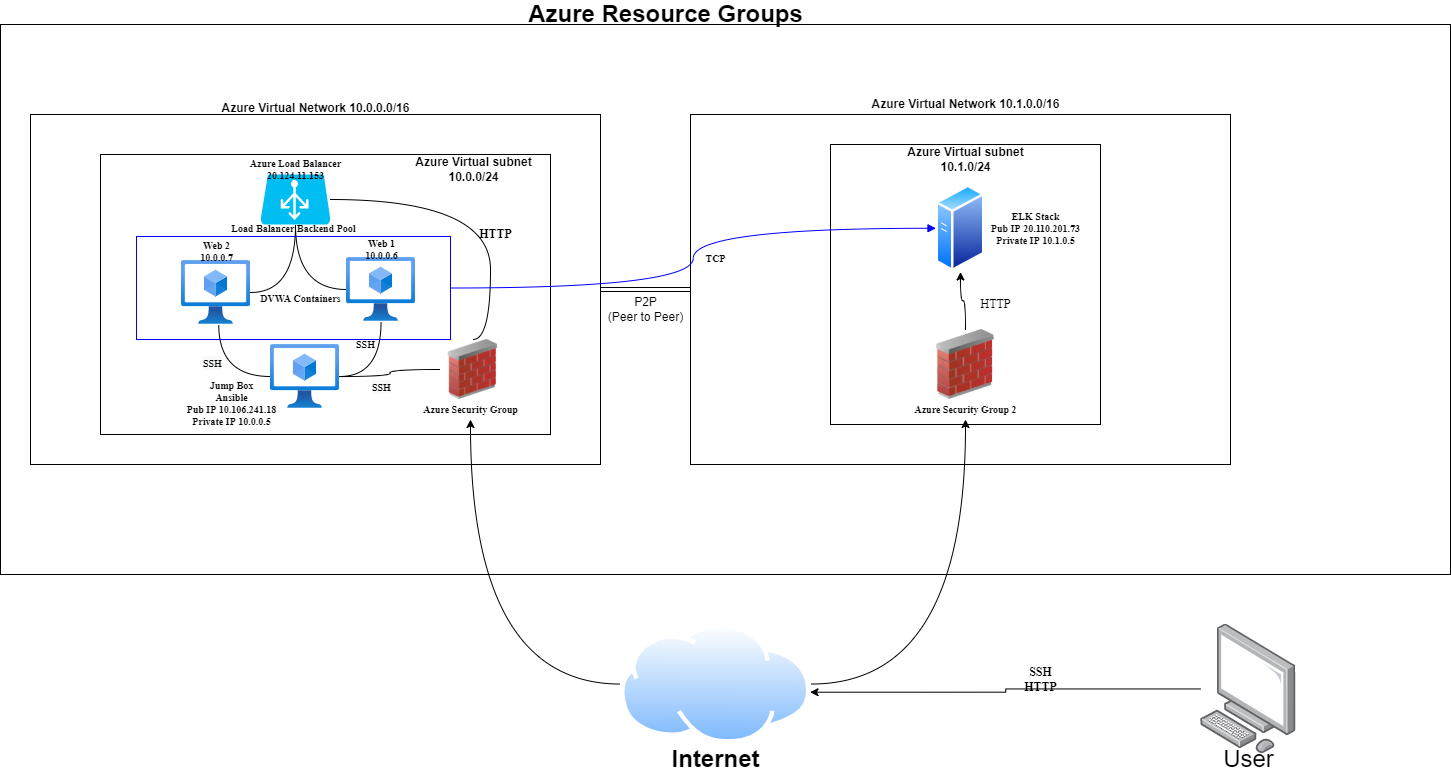

The diagram above was exported from draw.io. Its source (the exported page's mxGraphModel, read from the mxfile embedded in the PNG):
<mxGraphModel dx="1580" dy="783" grid="1" gridSize="10" guides="1" tooltips="1" connect="1" arrows="1" fold="1" page="1" pageScale="1" pageWidth="1169" pageHeight="827" math="0" shadow="0">
  <root>
    <mxCell id="0" />
    <mxCell id="1" parent="0" />
    <mxCell id="dhKVa35Grdqattj7HAkM-1" value="" style="whiteSpace=wrap;html=1;fillColor=none;align=center;" vertex="1" parent="1">
      <mxGeometry x="60" y="50" width="1450" height="550" as="geometry" />
    </mxCell>
    <mxCell id="dhKVa35Grdqattj7HAkM-13" value="" style="whiteSpace=wrap;html=1;fillColor=none;align=center;" vertex="1" parent="1">
      <mxGeometry x="90" y="140" width="570" height="350" as="geometry" />
    </mxCell>
    <mxCell id="dhKVa35Grdqattj7HAkM-2" value="&lt;b&gt;&lt;font style=&quot;font-size: 24px&quot;&gt;Azure Resource Groups&lt;/font&gt;&lt;/b&gt;" style="text;html=1;align=center;verticalAlign=middle;resizable=0;points=[];autosize=1;strokeColor=none;fillColor=none;" vertex="1" parent="1">
      <mxGeometry x="580" y="30" width="290" height="20" as="geometry" />
    </mxCell>
    <mxCell id="dhKVa35Grdqattj7HAkM-54" style="edgeStyle=orthogonalEdgeStyle;curved=1;rounded=0;orthogonalLoop=1;jettySize=auto;html=1;fontFamily=Times New Roman;fontSize=12;fontColor=#000000;startArrow=none;startFill=0;endArrow=classic;endFill=1;strokeColor=#000000;" edge="1" parent="1" source="dhKVa35Grdqattj7HAkM-3" target="dhKVa35Grdqattj7HAkM-46">
      <mxGeometry relative="1" as="geometry" />
    </mxCell>
    <mxCell id="dhKVa35Grdqattj7HAkM-55" style="edgeStyle=orthogonalEdgeStyle;curved=1;rounded=0;orthogonalLoop=1;jettySize=auto;html=1;fontFamily=Times New Roman;fontSize=12;fontColor=#000000;startArrow=none;startFill=0;endArrow=classic;endFill=1;strokeColor=#000000;" edge="1" parent="1" source="dhKVa35Grdqattj7HAkM-3" target="dhKVa35Grdqattj7HAkM-45">
      <mxGeometry relative="1" as="geometry" />
    </mxCell>
    <mxCell id="dhKVa35Grdqattj7HAkM-3" value="" style="aspect=fixed;perimeter=ellipsePerimeter;html=1;align=center;shadow=0;dashed=0;spacingTop=3;image;image=img/lib/active_directory/internet_cloud.svg;fillColor=none;" vertex="1" parent="1">
      <mxGeometry x="680" y="649.56" width="190.48" height="120" as="geometry" />
    </mxCell>
    <mxCell id="dhKVa35Grdqattj7HAkM-4" value="&lt;b&gt;&lt;font style=&quot;font-size: 24px&quot;&gt;Internet&lt;/font&gt;&lt;/b&gt;" style="text;html=1;align=center;verticalAlign=middle;resizable=0;points=[];autosize=1;strokeColor=none;fillColor=none;" vertex="1" parent="1">
      <mxGeometry x="725.24" y="774.56" width="100" height="20" as="geometry" />
    </mxCell>
    <mxCell id="dhKVa35Grdqattj7HAkM-22" style="edgeStyle=orthogonalEdgeStyle;rounded=0;orthogonalLoop=1;jettySize=auto;html=1;entryX=0.995;entryY=0.568;entryDx=0;entryDy=0;entryPerimeter=0;fontSize=12;" edge="1" parent="1" source="dhKVa35Grdqattj7HAkM-5" target="dhKVa35Grdqattj7HAkM-3">
      <mxGeometry relative="1" as="geometry" />
    </mxCell>
    <mxCell id="dhKVa35Grdqattj7HAkM-5" value="" style="points=[];aspect=fixed;html=1;align=center;shadow=0;dashed=0;image;image=img/lib/allied_telesis/computer_and_terminals/Personal_Computer.svg;fontSize=24;fillColor=none;" vertex="1" parent="1">
      <mxGeometry x="1260" y="649.56" width="95.6" height="129.56" as="geometry" />
    </mxCell>
    <mxCell id="dhKVa35Grdqattj7HAkM-6" value="User" style="text;html=1;align=center;verticalAlign=middle;resizable=0;points=[];autosize=1;strokeColor=none;fillColor=none;fontSize=24;" vertex="1" parent="1">
      <mxGeometry x="1272.8" y="769.56" width="70" height="30" as="geometry" />
    </mxCell>
    <mxCell id="dhKVa35Grdqattj7HAkM-8" value="" style="whiteSpace=wrap;html=1;fillColor=none;align=center;" vertex="1" parent="1">
      <mxGeometry x="160" y="180" width="450" height="280" as="geometry" />
    </mxCell>
    <mxCell id="dhKVa35Grdqattj7HAkM-9" value="&lt;font style=&quot;font-size: 12px&quot;&gt;&lt;b&gt;Azure Virtual Network 10.0.0.0/16&lt;/b&gt;&lt;/font&gt;" style="text;html=1;align=center;verticalAlign=middle;resizable=0;points=[];autosize=1;strokeColor=none;fillColor=none;fontSize=24;" vertex="1" parent="1">
      <mxGeometry x="275" y="110" width="200" height="40" as="geometry" />
    </mxCell>
    <mxCell id="dhKVa35Grdqattj7HAkM-10" value="&lt;b&gt;Azure Virtual subnet&lt;br&gt;10.0.0/24&lt;/b&gt;" style="text;html=1;align=center;verticalAlign=middle;resizable=0;points=[];autosize=1;strokeColor=none;fillColor=none;fontSize=12;" vertex="1" parent="1">
      <mxGeometry x="467.5" y="180" width="130" height="30" as="geometry" />
    </mxCell>
    <mxCell id="dhKVa35Grdqattj7HAkM-11" value="" style="whiteSpace=wrap;html=1;fontSize=12;fillColor=none;" vertex="1" parent="1">
      <mxGeometry x="890" y="170" width="270" height="280" as="geometry" />
    </mxCell>
    <mxCell id="dhKVa35Grdqattj7HAkM-12" value="&lt;b&gt;Azure Virtual subnet&lt;br&gt;10.1.0/24&lt;/b&gt;" style="text;html=1;align=center;verticalAlign=middle;resizable=0;points=[];autosize=1;strokeColor=none;fillColor=none;fontSize=12;" vertex="1" parent="1">
      <mxGeometry x="960" y="170" width="130" height="30" as="geometry" />
    </mxCell>
    <mxCell id="dhKVa35Grdqattj7HAkM-18" style="edgeStyle=orthogonalEdgeStyle;rounded=0;orthogonalLoop=1;jettySize=auto;html=1;fontSize=12;shape=link;" edge="1" parent="1" source="dhKVa35Grdqattj7HAkM-15" target="dhKVa35Grdqattj7HAkM-13">
      <mxGeometry relative="1" as="geometry" />
    </mxCell>
    <mxCell id="dhKVa35Grdqattj7HAkM-15" value="" style="whiteSpace=wrap;html=1;fillColor=none;align=center;" vertex="1" parent="1">
      <mxGeometry x="750" y="140" width="540" height="350" as="geometry" />
    </mxCell>
    <mxCell id="dhKVa35Grdqattj7HAkM-16" value="&lt;b&gt;Azure Virtual Network 10.1.0.0/16&lt;/b&gt;" style="text;html=1;align=center;verticalAlign=middle;resizable=0;points=[];autosize=1;strokeColor=none;fillColor=none;fontSize=12;" vertex="1" parent="1">
      <mxGeometry x="925" y="120" width="200" height="20" as="geometry" />
    </mxCell>
    <mxCell id="dhKVa35Grdqattj7HAkM-19" value="P2P&lt;br&gt;(Peer to Peer)" style="text;html=1;align=center;verticalAlign=middle;resizable=0;points=[];autosize=1;strokeColor=none;fillColor=none;fontSize=12;" vertex="1" parent="1">
      <mxGeometry x="660" y="320" width="90" height="30" as="geometry" />
    </mxCell>
    <mxCell id="dhKVa35Grdqattj7HAkM-33" style="edgeStyle=orthogonalEdgeStyle;curved=1;rounded=0;orthogonalLoop=1;jettySize=auto;html=1;fontSize=24;endArrow=none;endFill=0;" edge="1" parent="1" source="dhKVa35Grdqattj7HAkM-23" target="dhKVa35Grdqattj7HAkM-29">
      <mxGeometry relative="1" as="geometry" />
    </mxCell>
    <mxCell id="dhKVa35Grdqattj7HAkM-23" value="" style="image;html=1;image=img/lib/clip_art/networking/Firewall_02_128x128.png;fontSize=12;fillColor=none;" vertex="1" parent="1">
      <mxGeometry x="500" y="365" width="65" height="60" as="geometry" />
    </mxCell>
    <mxCell id="dhKVa35Grdqattj7HAkM-28" style="edgeStyle=orthogonalEdgeStyle;rounded=0;orthogonalLoop=1;jettySize=auto;html=1;entryX=0.5;entryY=1;entryDx=0;entryDy=0;fontSize=24;curved=1;" edge="1" parent="1" source="dhKVa35Grdqattj7HAkM-24" target="dhKVa35Grdqattj7HAkM-25">
      <mxGeometry relative="1" as="geometry" />
    </mxCell>
    <mxCell id="dhKVa35Grdqattj7HAkM-24" value="" style="image;html=1;image=img/lib/clip_art/networking/Firewall_02_128x128.png;fontSize=12;fillColor=none;" vertex="1" parent="1">
      <mxGeometry x="990" y="355" width="70" height="70" as="geometry" />
    </mxCell>
    <mxCell id="dhKVa35Grdqattj7HAkM-25" value="" style="aspect=fixed;perimeter=ellipsePerimeter;html=1;align=center;shadow=0;dashed=0;spacingTop=3;image;image=img/lib/active_directory/generic_server.svg;fontSize=12;fillColor=none;" vertex="1" parent="1">
      <mxGeometry x="995.5" y="210" width="49" height="87.5" as="geometry" />
    </mxCell>
    <mxCell id="dhKVa35Grdqattj7HAkM-35" style="edgeStyle=orthogonalEdgeStyle;curved=1;rounded=0;orthogonalLoop=1;jettySize=auto;html=1;fontSize=24;endArrow=none;endFill=0;" edge="1" parent="1" source="dhKVa35Grdqattj7HAkM-29" target="dhKVa35Grdqattj7HAkM-30">
      <mxGeometry relative="1" as="geometry" />
    </mxCell>
    <mxCell id="dhKVa35Grdqattj7HAkM-36" style="edgeStyle=orthogonalEdgeStyle;curved=1;rounded=0;orthogonalLoop=1;jettySize=auto;html=1;entryX=0.54;entryY=1.004;entryDx=0;entryDy=0;entryPerimeter=0;fontSize=24;endArrow=none;endFill=0;" edge="1" parent="1" source="dhKVa35Grdqattj7HAkM-29" target="dhKVa35Grdqattj7HAkM-31">
      <mxGeometry relative="1" as="geometry" />
    </mxCell>
    <mxCell id="dhKVa35Grdqattj7HAkM-29" value="" style="aspect=fixed;html=1;points=[];align=center;image;fontSize=12;image=img/lib/azure2/compute/Virtual_Machines_Classic.svg;fillColor=none;" vertex="1" parent="1">
      <mxGeometry x="330" y="370" width="69" height="64" as="geometry" />
    </mxCell>
    <mxCell id="dhKVa35Grdqattj7HAkM-37" style="edgeStyle=orthogonalEdgeStyle;curved=1;rounded=0;orthogonalLoop=1;jettySize=auto;html=1;entryX=0.5;entryY=1;entryDx=0;entryDy=0;entryPerimeter=0;fontSize=24;endArrow=none;endFill=0;" edge="1" parent="1" source="dhKVa35Grdqattj7HAkM-30" target="dhKVa35Grdqattj7HAkM-32">
      <mxGeometry relative="1" as="geometry" />
    </mxCell>
    <mxCell id="dhKVa35Grdqattj7HAkM-30" value="" style="aspect=fixed;html=1;points=[];align=center;image;fontSize=12;image=img/lib/azure2/compute/Virtual_Machines_Classic.svg;fillColor=none;" vertex="1" parent="1">
      <mxGeometry x="406" y="283" width="69" height="64" as="geometry" />
    </mxCell>
    <mxCell id="dhKVa35Grdqattj7HAkM-38" style="edgeStyle=orthogonalEdgeStyle;curved=1;rounded=0;orthogonalLoop=1;jettySize=auto;html=1;entryX=0.5;entryY=1;entryDx=0;entryDy=0;entryPerimeter=0;fontSize=24;endArrow=none;endFill=0;" edge="1" parent="1" source="dhKVa35Grdqattj7HAkM-31" target="dhKVa35Grdqattj7HAkM-32">
      <mxGeometry relative="1" as="geometry" />
    </mxCell>
    <mxCell id="dhKVa35Grdqattj7HAkM-31" value="" style="aspect=fixed;html=1;points=[];align=center;image;fontSize=12;image=img/lib/azure2/compute/Virtual_Machines_Classic.svg;fillColor=none;" vertex="1" parent="1">
      <mxGeometry x="241" y="286" width="69" height="64" as="geometry" />
    </mxCell>
    <mxCell id="dhKVa35Grdqattj7HAkM-50" style="edgeStyle=orthogonalEdgeStyle;curved=1;rounded=0;orthogonalLoop=1;jettySize=auto;html=1;entryX=0.5;entryY=0;entryDx=0;entryDy=0;fontFamily=Times New Roman;fontSize=10;fontColor=#000000;startArrow=none;startFill=0;endArrow=none;endFill=0;strokeColor=#000000;" edge="1" parent="1" source="dhKVa35Grdqattj7HAkM-32" target="dhKVa35Grdqattj7HAkM-23">
      <mxGeometry relative="1" as="geometry">
        <Array as="points">
          <mxPoint x="550" y="225" />
          <mxPoint x="550" y="365" />
        </Array>
      </mxGeometry>
    </mxCell>
    <mxCell id="dhKVa35Grdqattj7HAkM-32" value="" style="verticalLabelPosition=bottom;html=1;verticalAlign=top;align=center;strokeColor=none;fillColor=#00BEF2;shape=mxgraph.azure.azure_load_balancer;fontSize=24;" vertex="1" parent="1">
      <mxGeometry x="320" y="200" width="70" height="50" as="geometry" />
    </mxCell>
    <mxCell id="dhKVa35Grdqattj7HAkM-41" style="edgeStyle=orthogonalEdgeStyle;curved=1;rounded=0;orthogonalLoop=1;jettySize=auto;html=1;exitX=1;exitY=0.5;exitDx=0;exitDy=0;fontSize=24;fontColor=#0000FF;startArrow=none;startFill=0;endArrow=block;endFill=1;strokeColor=#0000FF;" edge="1" parent="1" source="dhKVa35Grdqattj7HAkM-40" target="dhKVa35Grdqattj7HAkM-25">
      <mxGeometry relative="1" as="geometry" />
    </mxCell>
    <mxCell id="dhKVa35Grdqattj7HAkM-40" value="" style="whiteSpace=wrap;html=1;fontSize=24;fillColor=none;strokeColor=#0000FF;" vertex="1" parent="1">
      <mxGeometry x="196" y="262" width="314" height="103" as="geometry" />
    </mxCell>
    <mxCell id="dhKVa35Grdqattj7HAkM-42" value="&lt;font color=&quot;#000000&quot; face=&quot;Times New Roman&quot;&gt;&lt;span style=&quot;font-size: 10px&quot;&gt;&lt;b&gt;DVWA Containers&lt;/b&gt;&lt;/span&gt;&lt;/font&gt;" style="text;html=1;align=center;verticalAlign=middle;resizable=0;points=[];autosize=1;strokeColor=none;fillColor=none;fontSize=24;fontColor=#0000FF;" vertex="1" parent="1">
      <mxGeometry x="310" y="300" width="100" height="40" as="geometry" />
    </mxCell>
    <mxCell id="dhKVa35Grdqattj7HAkM-43" value="&lt;b&gt;Web 1&lt;br&gt;10.0.0.6&lt;/b&gt;" style="text;html=1;align=center;verticalAlign=middle;resizable=0;points=[];autosize=1;strokeColor=none;fillColor=none;fontSize=10;fontFamily=Times New Roman;fontColor=#000000;" vertex="1" parent="1">
      <mxGeometry x="415.5" y="260" width="50" height="30" as="geometry" />
    </mxCell>
    <mxCell id="dhKVa35Grdqattj7HAkM-44" value="&lt;b&gt;Web 2&lt;br&gt;10.0.0.7&lt;/b&gt;" style="text;html=1;align=center;verticalAlign=middle;resizable=0;points=[];autosize=1;strokeColor=none;fillColor=none;fontSize=10;fontFamily=Times New Roman;fontColor=#000000;" vertex="1" parent="1">
      <mxGeometry x="250.5" y="262" width="50" height="30" as="geometry" />
    </mxCell>
    <mxCell id="dhKVa35Grdqattj7HAkM-45" value="&lt;b&gt;Azure Security Group&lt;/b&gt;" style="text;html=1;align=center;verticalAlign=middle;resizable=0;points=[];autosize=1;strokeColor=none;fillColor=none;fontSize=10;fontFamily=Times New Roman;fontColor=#000000;" vertex="1" parent="1">
      <mxGeometry x="475" y="425" width="110" height="20" as="geometry" />
    </mxCell>
    <mxCell id="dhKVa35Grdqattj7HAkM-46" value="&lt;b&gt;Azure Security Group 2&lt;/b&gt;" style="text;html=1;align=center;verticalAlign=middle;resizable=0;points=[];autosize=1;strokeColor=none;fillColor=none;fontSize=10;fontFamily=Times New Roman;fontColor=#000000;" vertex="1" parent="1">
      <mxGeometry x="965" y="425" width="120" height="20" as="geometry" />
    </mxCell>
    <mxCell id="dhKVa35Grdqattj7HAkM-47" value="&lt;b&gt;&lt;font style=&quot;font-size: 10px&quot;&gt;Jump Box&lt;br&gt;Ansible&lt;br&gt;Pub IP 10.106.241.18&lt;br&gt;Private IP 10.0.0.5&lt;br&gt;&lt;/font&gt;&lt;br&gt;&lt;/b&gt;" style="text;html=1;align=center;verticalAlign=middle;resizable=0;points=[];autosize=1;strokeColor=none;fillColor=none;fontSize=10;fontFamily=Times New Roman;fontColor=#000000;" vertex="1" parent="1">
      <mxGeometry x="241" y="400" width="100" height="70" as="geometry" />
    </mxCell>
    <mxCell id="dhKVa35Grdqattj7HAkM-48" value="&lt;b&gt;Azure Load Balancer&lt;br&gt;20.124.11.153&lt;br&gt;&lt;/b&gt;" style="text;html=1;align=center;verticalAlign=middle;resizable=0;points=[];autosize=1;strokeColor=none;fillColor=none;fontSize=10;fontFamily=Times New Roman;fontColor=#000000;" vertex="1" parent="1">
      <mxGeometry x="300" y="180" width="110" height="30" as="geometry" />
    </mxCell>
    <mxCell id="dhKVa35Grdqattj7HAkM-51" value="&lt;b&gt;ELK Stack&lt;br&gt;Pub IP 20.110.201.73&lt;br&gt;Private IP 10.1.0.5&lt;br&gt;&lt;/b&gt;" style="text;html=1;align=center;verticalAlign=middle;resizable=0;points=[];autosize=1;strokeColor=none;fillColor=none;fontSize=10;fontFamily=Times New Roman;fontColor=#000000;" vertex="1" parent="1">
      <mxGeometry x="1044.5" y="233.75" width="100" height="40" as="geometry" />
    </mxCell>
    <mxCell id="dhKVa35Grdqattj7HAkM-52" value="&lt;font style=&quot;font-size: 12px&quot;&gt;&lt;b&gt;HTTP&lt;/b&gt;&lt;/font&gt;" style="text;html=1;align=center;verticalAlign=middle;resizable=0;points=[];autosize=1;strokeColor=none;fillColor=none;fontSize=10;fontFamily=Times New Roman;fontColor=#000000;" vertex="1" parent="1">
      <mxGeometry x="530" y="250" width="50" height="20" as="geometry" />
    </mxCell>
    <mxCell id="dhKVa35Grdqattj7HAkM-53" value="HTTP" style="text;html=1;align=center;verticalAlign=middle;resizable=0;points=[];autosize=1;strokeColor=none;fillColor=none;fontSize=12;fontFamily=Times New Roman;fontColor=#000000;" vertex="1" parent="1">
      <mxGeometry x="1030" y="320" width="50" height="20" as="geometry" />
    </mxCell>
    <mxCell id="dhKVa35Grdqattj7HAkM-56" value="&lt;b&gt;&lt;font style=&quot;font-size: 10px&quot;&gt;SSH&lt;/font&gt;&lt;/b&gt;" style="text;html=1;align=center;verticalAlign=middle;resizable=0;points=[];autosize=1;strokeColor=none;fillColor=none;fontSize=12;fontFamily=Times New Roman;fontColor=#000000;" vertex="1" parent="1">
      <mxGeometry x="410" y="360" width="30" height="20" as="geometry" />
    </mxCell>
    <mxCell id="dhKVa35Grdqattj7HAkM-57" value="&lt;b style=&quot;color: rgb(0 , 0 , 0) ; font-family: &amp;#34;times new roman&amp;#34; ; font-style: normal ; letter-spacing: normal ; text-align: center ; text-indent: 0px ; text-transform: none ; word-spacing: 0px ; background-color: rgb(248 , 249 , 250)&quot;&gt;&lt;font style=&quot;font-size: 10px&quot;&gt;SSH&lt;/font&gt;&lt;/b&gt;" style="text;whiteSpace=wrap;html=1;fontSize=12;fontFamily=Times New Roman;fontColor=#000000;" vertex="1" parent="1">
      <mxGeometry x="430" y="399" width="50" height="30" as="geometry" />
    </mxCell>
    <mxCell id="dhKVa35Grdqattj7HAkM-58" value="&lt;b style=&quot;color: rgb(0, 0, 0); font-family: &amp;quot;times new roman&amp;quot;; font-size: 12px; font-style: normal; letter-spacing: normal; text-align: center; text-indent: 0px; text-transform: none; word-spacing: 0px; background-color: rgb(248, 249, 250);&quot;&gt;&lt;font style=&quot;font-size: 10px&quot;&gt;SSH&lt;/font&gt;&lt;/b&gt;" style="text;whiteSpace=wrap;html=1;fontSize=10;fontFamily=Times New Roman;fontColor=#000000;" vertex="1" parent="1">
      <mxGeometry x="260.5" y="375" width="40" height="30" as="geometry" />
    </mxCell>
    <mxCell id="dhKVa35Grdqattj7HAkM-59" value="&lt;b&gt;Load Balancer Backend Pool&lt;/b&gt;" style="text;html=1;align=center;verticalAlign=middle;resizable=0;points=[];autosize=1;strokeColor=none;fillColor=none;fontSize=10;fontFamily=Times New Roman;fontColor=#000000;" vertex="1" parent="1">
      <mxGeometry x="283" y="243.75" width="140" height="20" as="geometry" />
    </mxCell>
    <mxCell id="dhKVa35Grdqattj7HAkM-60" value="&lt;b&gt;TCP&lt;/b&gt;" style="text;html=1;align=center;verticalAlign=middle;resizable=0;points=[];autosize=1;strokeColor=none;fillColor=none;fontSize=10;fontFamily=Times New Roman;fontColor=#000000;" vertex="1" parent="1">
      <mxGeometry x="755.24" y="273.75" width="40" height="20" as="geometry" />
    </mxCell>
    <mxCell id="dhKVa35Grdqattj7HAkM-61" value="&lt;span style=&quot;font-size: 12px&quot;&gt;&lt;b&gt;SSH&lt;br&gt;HTTP&lt;br&gt;&lt;/b&gt;&lt;/span&gt;" style="text;html=1;align=center;verticalAlign=middle;resizable=0;points=[];autosize=1;strokeColor=none;fillColor=none;fontSize=10;fontFamily=Times New Roman;fontColor=#000000;" vertex="1" parent="1">
      <mxGeometry x="1075" y="690" width="50" height="30" as="geometry" />
    </mxCell>
  </root>
</mxGraphModel>